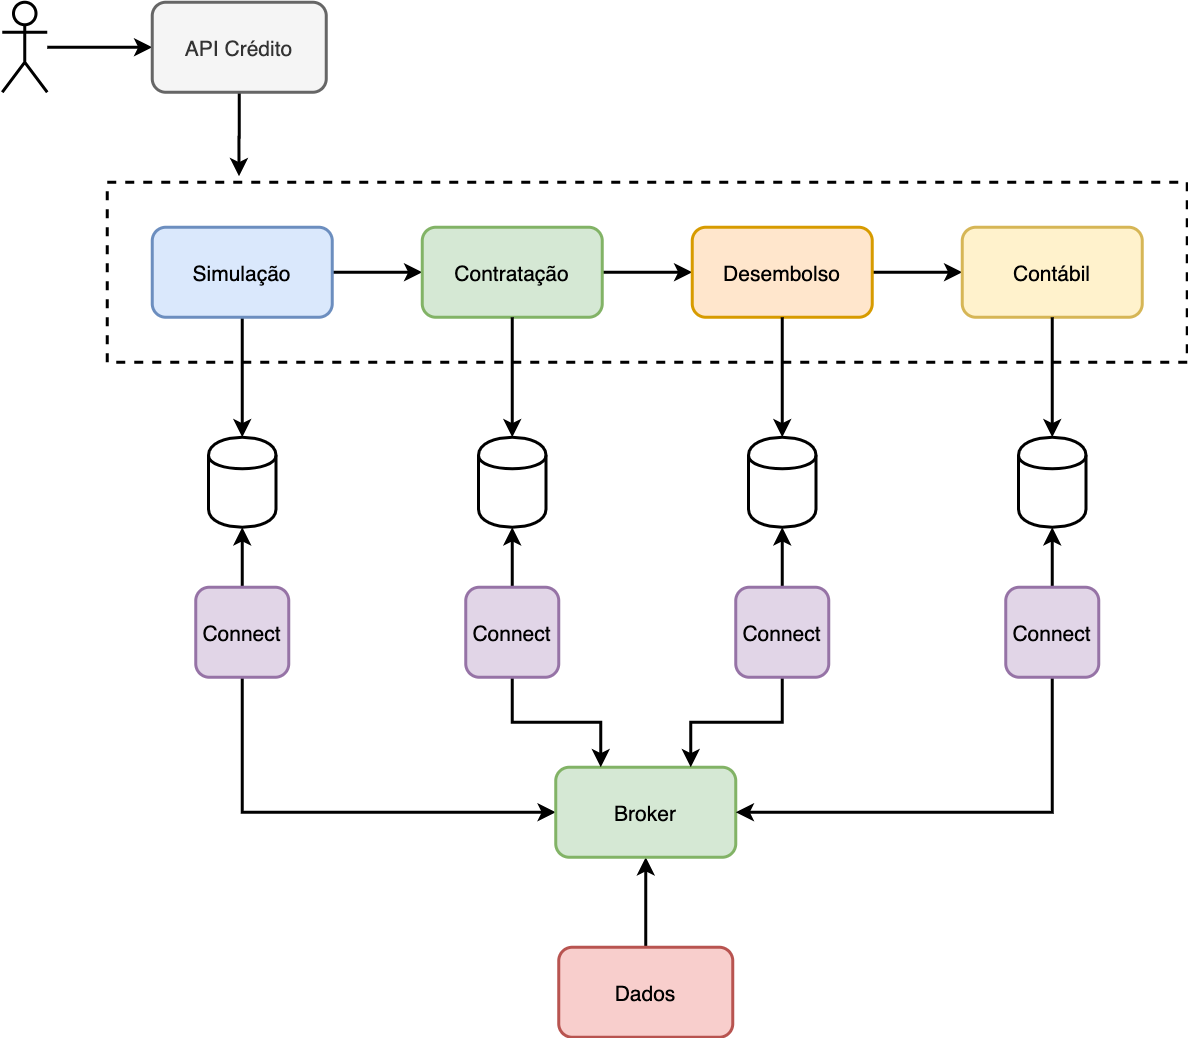

The diagram above was exported from draw.io. Its source (the exported page's mxGraphModel, read from the mxfile embedded in the PNG):
<mxGraphModel dx="1426" dy="826" grid="1" gridSize="10" guides="1" tooltips="1" connect="1" arrows="1" fold="1" page="1" pageScale="1" pageWidth="850" pageHeight="1100" math="0" shadow="0">
  <root>
    <mxCell id="0" />
    <mxCell id="1" parent="0" />
    <mxCell id="2" value="" style="rounded=0;whiteSpace=wrap;html=1;dashed=1;strokeWidth=2;" vertex="1" parent="1">
      <mxGeometry x="100" y="160" width="720" height="120" as="geometry" />
    </mxCell>
    <mxCell id="3" style="edgeStyle=orthogonalEdgeStyle;rounded=0;orthogonalLoop=1;jettySize=auto;html=1;entryX=0;entryY=0.5;entryDx=0;entryDy=0;strokeWidth=2;" edge="1" source="4" target="6" parent="1">
      <mxGeometry relative="1" as="geometry" />
    </mxCell>
    <mxCell id="4" value="" style="shape=umlActor;verticalLabelPosition=bottom;labelBackgroundColor=#ffffff;verticalAlign=top;html=1;outlineConnect=0;strokeWidth=2;" vertex="1" parent="1">
      <mxGeometry x="30" y="40" width="30" height="60" as="geometry" />
    </mxCell>
    <mxCell id="5" style="edgeStyle=orthogonalEdgeStyle;rounded=0;orthogonalLoop=1;jettySize=auto;html=1;entryX=0.122;entryY=-0.033;entryDx=0;entryDy=0;entryPerimeter=0;strokeWidth=2;" edge="1" source="6" target="2" parent="1">
      <mxGeometry relative="1" as="geometry" />
    </mxCell>
    <mxCell id="6" value="API Crédito" style="rounded=1;whiteSpace=wrap;html=1;strokeWidth=2;fontSize=14;fillColor=#f5f5f5;strokeColor=#666666;fontColor=#333333;" vertex="1" parent="1">
      <mxGeometry x="130" y="40" width="116" height="60" as="geometry" />
    </mxCell>
    <mxCell id="7" style="edgeStyle=orthogonalEdgeStyle;rounded=0;orthogonalLoop=1;jettySize=auto;html=1;strokeWidth=2;" edge="1" source="9" target="11" parent="1">
      <mxGeometry relative="1" as="geometry" />
    </mxCell>
    <mxCell id="8" style="edgeStyle=orthogonalEdgeStyle;rounded=0;orthogonalLoop=1;jettySize=auto;html=1;strokeWidth=2;" edge="1" source="9" target="15" parent="1">
      <mxGeometry relative="1" as="geometry" />
    </mxCell>
    <mxCell id="9" value="Simulação" style="rounded=1;whiteSpace=wrap;html=1;fillColor=#dae8fc;strokeColor=#6c8ebf;strokeWidth=2;fontSize=14;" vertex="1" parent="1">
      <mxGeometry x="130" y="190" width="120" height="60" as="geometry" />
    </mxCell>
    <mxCell id="10" style="edgeStyle=orthogonalEdgeStyle;rounded=0;orthogonalLoop=1;jettySize=auto;html=1;entryX=0;entryY=0.5;entryDx=0;entryDy=0;strokeWidth=2;" edge="1" source="11" target="13" parent="1">
      <mxGeometry relative="1" as="geometry" />
    </mxCell>
    <mxCell id="11" value="Contratação" style="rounded=1;whiteSpace=wrap;html=1;fillColor=#d5e8d4;strokeColor=#82b366;strokeWidth=2;fontSize=14;" vertex="1" parent="1">
      <mxGeometry x="310" y="190" width="120" height="60" as="geometry" />
    </mxCell>
    <mxCell id="12" style="edgeStyle=orthogonalEdgeStyle;rounded=0;orthogonalLoop=1;jettySize=auto;html=1;entryX=0;entryY=0.5;entryDx=0;entryDy=0;strokeWidth=2;" edge="1" source="13" target="14" parent="1">
      <mxGeometry relative="1" as="geometry" />
    </mxCell>
    <mxCell id="13" value="Desembolso" style="rounded=1;whiteSpace=wrap;html=1;fillColor=#ffe6cc;strokeColor=#d79b00;strokeWidth=2;fontSize=14;" vertex="1" parent="1">
      <mxGeometry x="490" y="190" width="120" height="60" as="geometry" />
    </mxCell>
    <mxCell id="14" value="Contábil" style="rounded=1;whiteSpace=wrap;html=1;fillColor=#fff2cc;strokeColor=#d6b656;strokeWidth=2;fontSize=14;" vertex="1" parent="1">
      <mxGeometry x="670" y="190" width="120" height="60" as="geometry" />
    </mxCell>
    <mxCell id="15" value="" style="shape=cylinder;whiteSpace=wrap;html=1;boundedLbl=1;backgroundOutline=1;strokeWidth=2;" vertex="1" parent="1">
      <mxGeometry x="167.5" y="330" width="45" height="60" as="geometry" />
    </mxCell>
    <mxCell id="16" style="edgeStyle=orthogonalEdgeStyle;rounded=0;orthogonalLoop=1;jettySize=auto;html=1;strokeWidth=2;" edge="1" target="17" parent="1">
      <mxGeometry relative="1" as="geometry">
        <mxPoint x="370" y="250" as="sourcePoint" />
      </mxGeometry>
    </mxCell>
    <mxCell id="17" value="" style="shape=cylinder;whiteSpace=wrap;html=1;boundedLbl=1;backgroundOutline=1;strokeWidth=2;" vertex="1" parent="1">
      <mxGeometry x="347.5" y="330" width="45" height="60" as="geometry" />
    </mxCell>
    <mxCell id="18" style="edgeStyle=orthogonalEdgeStyle;rounded=0;orthogonalLoop=1;jettySize=auto;html=1;strokeWidth=2;" edge="1" target="19" parent="1">
      <mxGeometry relative="1" as="geometry">
        <mxPoint x="550" y="250" as="sourcePoint" />
      </mxGeometry>
    </mxCell>
    <mxCell id="19" value="" style="shape=cylinder;whiteSpace=wrap;html=1;boundedLbl=1;backgroundOutline=1;strokeWidth=2;" vertex="1" parent="1">
      <mxGeometry x="527.5" y="330" width="45" height="60" as="geometry" />
    </mxCell>
    <mxCell id="20" style="edgeStyle=orthogonalEdgeStyle;rounded=0;orthogonalLoop=1;jettySize=auto;html=1;strokeWidth=2;" edge="1" target="21" parent="1">
      <mxGeometry relative="1" as="geometry">
        <mxPoint x="730" y="250" as="sourcePoint" />
      </mxGeometry>
    </mxCell>
    <mxCell id="21" value="" style="shape=cylinder;whiteSpace=wrap;html=1;boundedLbl=1;backgroundOutline=1;strokeWidth=2;" vertex="1" parent="1">
      <mxGeometry x="707.5" y="330" width="45" height="60" as="geometry" />
    </mxCell>
    <mxCell id="22" style="edgeStyle=orthogonalEdgeStyle;rounded=0;orthogonalLoop=1;jettySize=auto;html=1;entryX=0.5;entryY=1;entryDx=0;entryDy=0;strokeWidth=2;fontSize=14;" edge="1" source="23" target="27" parent="1">
      <mxGeometry relative="1" as="geometry" />
    </mxCell>
    <mxCell id="23" value="Dados" style="rounded=1;whiteSpace=wrap;html=1;fillColor=#f8cecc;strokeColor=#b85450;strokeWidth=2;fontSize=14;" vertex="1" parent="1">
      <mxGeometry x="401" y="670" width="116" height="60" as="geometry" />
    </mxCell>
    <mxCell id="24" style="edgeStyle=orthogonalEdgeStyle;rounded=0;orthogonalLoop=1;jettySize=auto;html=1;strokeWidth=2;fontSize=14;" edge="1" source="26" target="15" parent="1">
      <mxGeometry relative="1" as="geometry" />
    </mxCell>
    <mxCell id="25" style="edgeStyle=orthogonalEdgeStyle;rounded=0;orthogonalLoop=1;jettySize=auto;html=1;entryX=0;entryY=0.5;entryDx=0;entryDy=0;strokeWidth=2;fontSize=14;" edge="1" source="26" target="27" parent="1">
      <mxGeometry relative="1" as="geometry">
        <Array as="points">
          <mxPoint x="190" y="580" />
        </Array>
      </mxGeometry>
    </mxCell>
    <mxCell id="26" value="Connect" style="rounded=1;whiteSpace=wrap;html=1;strokeWidth=2;fontSize=14;fillColor=#e1d5e7;strokeColor=#9673a6;" vertex="1" parent="1">
      <mxGeometry x="159" y="430" width="62" height="60" as="geometry" />
    </mxCell>
    <mxCell id="27" value="Broker" style="rounded=1;whiteSpace=wrap;html=1;fillColor=#d5e8d4;strokeColor=#82b366;strokeWidth=2;fontSize=14;" vertex="1" parent="1">
      <mxGeometry x="399" y="550" width="120" height="60" as="geometry" />
    </mxCell>
    <mxCell id="28" style="edgeStyle=orthogonalEdgeStyle;rounded=0;orthogonalLoop=1;jettySize=auto;html=1;entryX=0.5;entryY=1;entryDx=0;entryDy=0;strokeWidth=2;fontSize=14;" edge="1" source="30" target="17" parent="1">
      <mxGeometry relative="1" as="geometry" />
    </mxCell>
    <mxCell id="29" style="edgeStyle=orthogonalEdgeStyle;rounded=0;orthogonalLoop=1;jettySize=auto;html=1;entryX=0.25;entryY=0;entryDx=0;entryDy=0;strokeWidth=2;fontSize=14;" edge="1" source="30" target="27" parent="1">
      <mxGeometry relative="1" as="geometry" />
    </mxCell>
    <mxCell id="30" value="Connect" style="rounded=1;whiteSpace=wrap;html=1;strokeWidth=2;fontSize=14;fillColor=#e1d5e7;strokeColor=#9673a6;" vertex="1" parent="1">
      <mxGeometry x="339" y="430" width="62" height="60" as="geometry" />
    </mxCell>
    <mxCell id="31" style="edgeStyle=orthogonalEdgeStyle;rounded=0;orthogonalLoop=1;jettySize=auto;html=1;entryX=0.5;entryY=1;entryDx=0;entryDy=0;strokeWidth=2;fontSize=14;" edge="1" source="33" target="19" parent="1">
      <mxGeometry relative="1" as="geometry" />
    </mxCell>
    <mxCell id="32" style="edgeStyle=orthogonalEdgeStyle;rounded=0;orthogonalLoop=1;jettySize=auto;html=1;entryX=0.75;entryY=0;entryDx=0;entryDy=0;strokeWidth=2;fontSize=14;" edge="1" source="33" target="27" parent="1">
      <mxGeometry relative="1" as="geometry" />
    </mxCell>
    <mxCell id="33" value="Connect" style="rounded=1;whiteSpace=wrap;html=1;strokeWidth=2;fontSize=14;fillColor=#e1d5e7;strokeColor=#9673a6;" vertex="1" parent="1">
      <mxGeometry x="519" y="430" width="62" height="60" as="geometry" />
    </mxCell>
    <mxCell id="34" style="edgeStyle=orthogonalEdgeStyle;rounded=0;orthogonalLoop=1;jettySize=auto;html=1;entryX=0.5;entryY=1;entryDx=0;entryDy=0;strokeWidth=2;fontSize=14;" edge="1" source="36" target="21" parent="1">
      <mxGeometry relative="1" as="geometry" />
    </mxCell>
    <mxCell id="35" style="edgeStyle=orthogonalEdgeStyle;rounded=0;orthogonalLoop=1;jettySize=auto;html=1;entryX=1;entryY=0.5;entryDx=0;entryDy=0;strokeWidth=2;fontSize=14;" edge="1" source="36" target="27" parent="1">
      <mxGeometry relative="1" as="geometry">
        <Array as="points">
          <mxPoint x="730" y="580" />
        </Array>
      </mxGeometry>
    </mxCell>
    <mxCell id="36" value="Connect" style="rounded=1;whiteSpace=wrap;html=1;strokeWidth=2;fontSize=14;fillColor=#e1d5e7;strokeColor=#9673a6;" vertex="1" parent="1">
      <mxGeometry x="699" y="430" width="62" height="60" as="geometry" />
    </mxCell>
  </root>
</mxGraphModel>